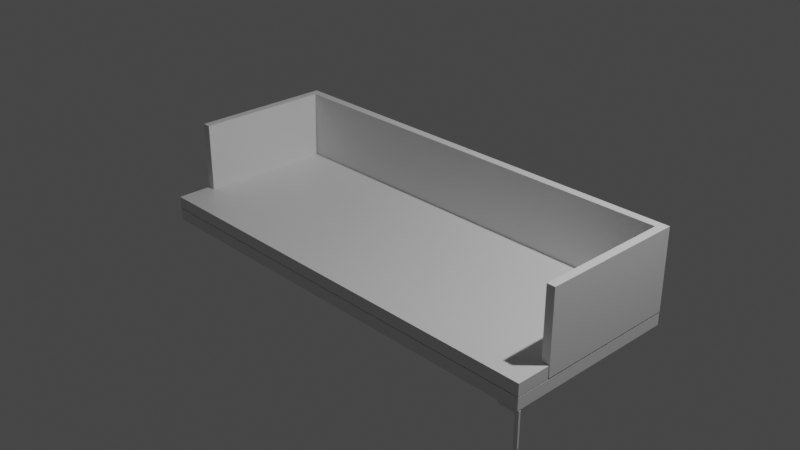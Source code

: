# Source: couch.blend  (saved by Blender 2.90.8; exported with 4.5.12 LTS)
import bpy
from mathutils import Matrix  # noqa: F401  (used for matrix-valued properties, if any)

bpy.ops.wm.read_factory_settings(use_empty=True)
scene = bpy.context.scene
scene.name = 'Scene'

# ---- collections
col_collection = bpy.data.collections.new('Collection'); scene.collection.children.link(col_collection)
col_reference = bpy.data.collections.new('reference'); scene.collection.children.link(col_reference)

# ---- materials (node trees are filled in below, after node groups)
mat_material = bpy.data.materials.new('Material')
mat_material.alpha_threshold = 0.0
mat_material.use_transparent_shadow = False
mat_material.line_color = (0.0, 0.0, 0.0, 1.0)

# ---- material node trees
mat_material.use_nodes = True; mat_material.node_tree.nodes.clear()
_N = mat_material.node_tree.nodes; _L = mat_material.node_tree.links
n0 = _N.new('ShaderNodeOutputMaterial'); n0.name = 'Material Output'; n0.location = (300, 300)
n1 = _N.new('ShaderNodeBsdfPrincipled'); n1.name = 'Principled BSDF'; n1.location = (10, 300)
n1.distribution = 'GGX'
n1.subsurface_method = 'BURLEY'
n1.inputs[2].default_value = 0.4
n1.inputs[3].default_value = 1.45
n1.inputs[27].default_value = (0.0, 0.0, 0.0, 1.0)
n1.inputs[28].default_value = 1.0
_L.new(n1.outputs[0], n0.inputs[0])
n0.is_active_output = True

# ---- world
world_world = bpy.data.worlds.new('World'); scene.world = world_world
world_world.use_nodes = True; world_world.node_tree.nodes.clear()
_N = world_world.node_tree.nodes; _L = world_world.node_tree.links
n0 = _N.new('ShaderNodeOutputWorld'); n0.name = 'World Output'; n0.location = (300, 300)
n1 = _N.new('ShaderNodeBackground'); n1.name = 'Background'; n1.location = (10, 300)
n1.inputs[0].default_value = (0.05088, 0.05088, 0.05088, 1.0)
_L.new(n1.outputs[0], n0.inputs[0])
n0.is_active_output = True
world_world.color = (0.05088, 0.05088, 0.05088)
world_world.use_sun_shadow = False
world_world.sun_shadow_jitter_overblur = 0.0

# ---- cameras
cam_camera = bpy.data.cameras.new('Camera')
cam_camera.clip_end = 100.0
cam_camera.ortho_scale = 7.314

# ---- lights
light_light = bpy.data.lights.new('Light', 'POINT')
light_light.transmission_factor = 0.0
light_light.energy = 1000.0
light_light.shadow_soft_size = 0.1
light_light.shadow_maximum_resolution = 0.006
light_light.use_absolute_resolution = True

# ---- meshes
me_cube = bpy.data.meshes.new('Cube')
me_cube.from_pydata([(1.0, 1.0, 1.0), (1.0, 1.0, -1.0), (1.0, -1.0, 1.0), (1.0, -1.0, -1.0), (-1.0, 1.0, 1.0), (-1.0, 1.0, -1.0), (-1.0, -1.0, 1.0), (-1.0, -1.0, -1.0)], [], [(0, 4, 6, 2), (3, 2, 6, 7), (7, 6, 4, 5), (5, 1, 3, 7), (1, 0, 2, 3), (5, 4, 0, 1)])
_uv = me_cube.uv_layers.new(name='UVMap')
_uv.uv.foreach_set('vector', [0.625, 0.5, 0.875, 0.5, 0.875, 0.75, 0.625, 0.75, 0.375, 0.75, 0.625, 0.75, 0.625, 1.0, 0.375, 1.0, 0.375, 0.0, 0.625, 0.0, 0.625, 0.25, 0.375, 0.25, 0.125, 0.5, 0.375, 0.5, 0.375, 0.75, 0.125, 0.75, 0.375, 0.5, 0.625, 0.5, 0.625, 0.75, 0.375, 0.75, 0.375, 0.25, 0.625, 0.25, 0.625, 0.5, 0.375, 0.5])
me_cube.materials.append(mat_material)
me_cube.use_remesh_preserve_volume = False
me_cube.use_remesh_preserve_attributes = False
me_cube.use_mirror_vertex_groups = False
me_cube.update()
me_cube_001 = bpy.data.meshes.new('Cube.001')
me_cube_001.from_pydata([(1.0, 1.0, 1.0), (1.0, 1.0, -1.0), (1.0, -0.6102, 1.0), (1.0, -0.6102, -1.0), (-1.0, 1.0, 1.0), (-1.0, 1.0, -1.0), (-1.0, -0.6102, 1.0), (-1.0, -0.6102, -1.0), (1.0, 1.0, 12.34), (1.0, -0.6102, 12.34), (-1.0, 1.0, 12.34), (-1.0, -0.6102, 12.34), (-1.0, 0.9038, -1.0), (1.0, 0.9038, 1.0), (-1.0, 0.9038, 1.0), (1.0, 0.9038, -1.0), (1.0, 0.9038, 12.34), (-1.0, 0.9038, 12.34), (-53.69, 1.0, 1.0), (-53.69, 1.0, -1.0), (-53.69, 1.0, 12.34), (-53.77, 0.9038, -1.0), (-53.77, 0.9038, 1.0), (-53.77, 0.9038, 12.34)], [], [(6, 2, 9, 11), (3, 2, 6, 7), (5, 12, 21, 19), (12, 15, 3, 7), (15, 13, 2, 3), (5, 4, 0, 1), (16, 17, 11, 9), (14, 6, 11, 17), (13, 0, 8, 16), (0, 4, 10, 8), (2, 13, 16, 9), (12, 14, 22, 21), (8, 10, 17, 16), (1, 0, 13, 15), (5, 1, 15, 12), (7, 6, 14, 12), (10, 4, 18, 20), (14, 17, 23, 22), (4, 5, 19, 18), (17, 10, 20, 23)])
_uv = me_cube_001.uv_layers.new(name='UVMap')
_uv.uv.foreach_set('vector', [0.625, 1.0, 0.625, 0.75, 0.625, 0.75, 0.625, 1.0, 0.375, 0.75, 0.625, 0.75, 0.625, 1.0, 0.375, 1.0, 0.125, 0.5, 0.125, 0.512, 0.125, 0.512, 0.125, 0.5, 0.125, 0.512, 0.375, 0.512, 0.375, 0.75, 0.125, 0.75, 0.375, 0.512, 0.625, 0.512, 0.625, 0.75, 0.375, 0.75, 0.375, 0.25, 0.625, 0.25, 0.625, 0.5, 0.375, 0.5, 0.625, 0.512, 0.875, 0.512, 0.875, 0.75, 0.625, 0.75, 0.625, 0.238, 0.625, 0.0, 0.625, 0.0, 0.625, 0.238, 0.625, 0.512, 0.625, 0.5, 0.625, 0.5, 0.625, 0.512, 0.625, 0.5, 0.625, 0.25, 0.625, 0.25, 0.625, 0.5, 0.625, 0.75, 0.625, 0.512, 0.625, 0.512, 0.625, 0.75, 0.375, 0.238, 0.625, 0.238, 0.625, 0.238, 0.375, 0.238, 0.625, 0.5, 0.875, 0.5, 0.875, 0.512, 0.625, 0.512, 0.375, 0.5, 0.625, 0.5, 0.625, 0.512, 0.375, 0.512, 0.125, 0.5, 0.375, 0.5, 0.375, 0.512, 0.125, 0.512, 0.375, 0.0, 0.625, 0.0, 0.625, 0.238, 0.375, 0.238, 0.625, 0.25, 0.625, 0.25, 0.625, 0.25, 0.625, 0.25, 0.625, 0.238, 0.625, 0.238, 0.625, 0.238, 0.625, 0.238, 0.625, 0.25, 0.375, 0.25, 0.375, 0.25, 0.625, 0.25, 0.875, 0.512, 0.875, 0.5, 0.875, 0.5, 0.875, 0.512])
me_cube_001.materials.append(mat_material)
me_cube_001.use_remesh_preserve_volume = False
me_cube_001.use_remesh_preserve_attributes = False
me_cube_001.use_mirror_vertex_groups = False
me_cube_001.update()
me_cube_002 = bpy.data.meshes.new('Cube.002')
me_cube_002.from_pydata([(0.9672, 0.9075, 1.0), (0.9672, 0.9075, -1.0), (1.0, -1.0, 1.0), (1.0, -1.0, -1.0), (-0.9672, 0.9075, 1.0), (-0.9672, 0.9075, -1.0), (-1.0, -1.0, 1.0), (-1.0, -1.0, -1.0), (-1.0, -0.6218, -1.0), (1.0, -0.6218, 1.0), (-1.0, -0.6218, 1.0), (1.0, -0.6218, -1.0), (-0.9672, -0.6063, 1.0), (0.9672, -0.6063, -1.0), (-0.9672, -0.6063, -1.0), (0.9672, -0.6063, 1.0)], [], [(9, 10, 6, 2), (3, 2, 6, 7), (14, 12, 4, 5), (8, 11, 3, 7), (11, 9, 2, 3), (5, 4, 0, 1), (13, 15, 9, 11), (14, 13, 11, 8), (7, 6, 10, 8), (15, 12, 10, 9), (0, 4, 12, 15), (5, 1, 13, 14), (1, 0, 15, 13), (8, 10, 12, 14)])
_uv = me_cube_002.uv_layers.new(name='UVMap')
_uv.uv.foreach_set('vector', [0.625, 0.7027, 0.875, 0.7027, 0.875, 0.75, 0.625, 0.75, 0.375, 0.75, 0.625, 0.75, 0.625, 1.0, 0.375, 1.0, 0.375, 0.04921, 0.625, 0.04921, 0.625, 0.25, 0.375, 0.25, 0.125, 0.7027, 0.375, 0.7027, 0.375, 0.75, 0.125, 0.75, 0.375, 0.7027, 0.625, 0.7027, 0.625, 0.75, 0.375, 0.75, 0.375, 0.25, 0.625, 0.25, 0.625, 0.5, 0.375, 0.5, 0.375, 0.7008, 0.625, 0.7008, 0.625, 0.7027, 0.375, 0.7027, 0.125, 0.7008, 0.375, 0.7008, 0.375, 0.7027, 0.125, 0.7027, 0.375, 0.0, 0.625, 0.0, 0.625, 0.04728, 0.375, 0.04728, 0.625, 0.7008, 0.875, 0.7008, 0.875, 0.7027, 0.625, 0.7027, 0.625, 0.5, 0.875, 0.5, 0.875, 0.7008, 0.625, 0.7008, 0.125, 0.5, 0.375, 0.5, 0.375, 0.7008, 0.125, 0.7008, 0.375, 0.5, 0.625, 0.5, 0.625, 0.7008, 0.375, 0.7008, 0.375, 0.04728, 0.625, 0.04728, 0.625, 0.04921, 0.375, 0.04921])
me_cube_002.materials.append(mat_material)
me_cube_002.use_remesh_preserve_volume = False
me_cube_002.use_remesh_preserve_attributes = False
me_cube_002.use_mirror_vertex_groups = False
me_cube_002.update()
me_cube_003 = bpy.data.meshes.new('Cube.003')
me_cube_003.from_pydata([(-1.0, -1.0, -1.0), (-1.0, -1.0, 1.0), (-1.0, 1.0, -1.0), (-1.0, 1.0, 1.0), (1.0, -1.0, -1.0), (1.0, -1.0, 1.0), (1.0, 1.0, -1.0), (1.0, 1.0, 1.0), (1.0, 1.0, 1.0), (1.0, 1.0, -1.0), (1.0, -1.0, -1.0), (1.0, -1.0, 1.0), (8.656, 1.0, 1.0), (8.656, 1.0, -1.0), (8.656, -1.0, -1.0), (8.656, -1.0, 1.0), (6.843, -1.0, -1.0), (6.843, -1.0, 1.0), (6.843, 1.0, -1.0), (6.843, 1.0, 1.0), (8.656, -1.0, -15.88), (8.656, 1.0, -15.88), (6.843, -1.0, -15.88), (6.843, 1.0, -15.88)], [], [(0, 1, 3, 2), (2, 3, 7, 6), (7, 5, 11, 8), (4, 5, 1, 0), (2, 6, 4, 0), (7, 3, 1, 5), (17, 16, 14, 15), (6, 7, 8, 9), (5, 4, 10, 11), (4, 6, 9, 10), (13, 12, 15, 14), (13, 14, 20, 21), (19, 17, 15, 12), (18, 19, 12, 13), (9, 8, 19, 18), (8, 11, 17, 19), (10, 9, 18, 16), (11, 10, 16, 17), (22, 23, 21, 20), (18, 13, 21, 23), (14, 16, 22, 20), (16, 18, 23, 22)])
_uv = me_cube_003.uv_layers.new(name='UVMap')
_uv.uv.foreach_set('vector', [0.375, 0.0, 0.625, 0.0, 0.625, 0.25, 0.375, 0.25, 0.375, 0.25, 0.625, 0.25, 0.625, 0.5, 0.375, 0.5, 0.625, 0.5, 0.625, 0.75, 0.625, 0.75, 0.625, 0.5, 0.375, 0.75, 0.625, 0.75, 0.625, 1.0, 0.375, 1.0, 0.125, 0.5, 0.375, 0.5, 0.375, 0.75, 0.125, 0.75, 0.625, 0.5, 0.875, 0.5, 0.875, 0.75, 0.625, 0.75, 0.625, 0.75, 0.375, 0.75, 0.375, 0.75, 0.625, 0.75, 0.375, 0.5, 0.625, 0.5, 0.625, 0.5, 0.375, 0.5, 0.625, 0.75, 0.375, 0.75, 0.375, 0.75, 0.625, 0.75, 0.375, 0.75, 0.375, 0.5, 0.375, 0.5, 0.375, 0.75, 0.375, 0.5, 0.625, 0.5, 0.625, 0.75, 0.375, 0.75, 0.375, 0.5, 0.375, 0.75, 0.375, 0.75, 0.375, 0.5, 0.625, 0.5, 0.625, 0.75, 0.625, 0.75, 0.625, 0.5, 0.375, 0.5, 0.625, 0.5, 0.625, 0.5, 0.375, 0.5, 0.375, 0.5, 0.625, 0.5, 0.625, 0.5, 0.375, 0.5, 0.625, 0.5, 0.625, 0.75, 0.625, 0.75, 0.625, 0.5, 0.375, 0.75, 0.375, 0.5, 0.375, 0.5, 0.375, 0.75, 0.625, 0.75, 0.375, 0.75, 0.375, 0.75, 0.625, 0.75, 0.375, 0.75, 0.375, 0.5, 0.375, 0.5, 0.375, 0.75, 0.375, 0.5, 0.375, 0.5, 0.375, 0.5, 0.375, 0.5, 0.375, 0.75, 0.375, 0.75, 0.375, 0.75, 0.375, 0.75, 0.375, 0.75, 0.375, 0.5, 0.375, 0.5, 0.375, 0.75])
me_cube_003.use_remesh_fix_poles = True
me_cube_003.use_remesh_preserve_attributes = False
me_cube_003.use_mirror_vertex_groups = False
me_cube_003.update()

# ---- objects
ob_cube = bpy.data.objects.new('Cube', me_cube)
ob_light = bpy.data.objects.new('Light', light_light)
ob_camera = bpy.data.objects.new('Camera', cam_camera)
ob_cube_001 = bpy.data.objects.new('Cube.001', me_cube_001)
ob_cube_002 = bpy.data.objects.new('Cube.002', me_cube_002)
ob_side = bpy.data.objects.new('side', None)
ob_front = bpy.data.objects.new('front', None)
ob_top = bpy.data.objects.new('top', None)
ob_cube_003 = bpy.data.objects.new('Cube.003', me_cube_003)

# ---- transforms, parenting, visibility, modifiers, constraints
ob_cube.location = (0.0, 0.0, -0.4934)
ob_cube.scale = (2.499, 1.0, 0.06693)
ob_cube.lock_rotations_4d = False
ob_cube.empty_display_type = 'ARROWS'
ob_cube.lineart.crease_threshold = 0.0
ob_light.location = (4.076, 1.005, 5.904)
ob_light.rotation_euler = (0.6503, 0.05522, 1.866)
ob_light.scale = (0.9685, 0.9685, 0.9685)
ob_light.lock_rotations_4d = False
ob_light.empty_display_type = 'ARROWS'
ob_light.color = (0.0, 0.0, 0.0, 0.0)
ob_light.lineart.crease_threshold = 0.0
ob_camera.location = (7.359, -6.926, 4.958)
ob_camera.rotation_euler = (1.109, 0.0, 0.8149)
ob_camera.lock_rotations_4d = False
ob_camera.empty_display_type = 'ARROWS'
ob_camera.color = (0.0, 0.0, 0.0, 0.0)
ob_camera.display_type = 'WIRE'
ob_camera.lineart.crease_threshold = 0.0
ob_cube_001.location = (2.456, 0.0, -0.3462)
ob_cube_001.scale = (0.04568, 1.0, 0.06693)
ob_cube_001.lock_rotations_4d = False
ob_cube_001.empty_display_type = 'ARROWS'
ob_cube_001.lineart.crease_threshold = 0.0
_m = ob_cube_001.modifiers.new('Mirror', 'MIRROR')
_m.use_bisect_flip_axis = (False, False, True)
_m.use_clip = True
_m.mirror_object = ob_cube
ob_cube_002.location = (0.0, 0.0, -0.3513)
ob_cube_002.scale = (2.499, 1.0, 0.06693)
ob_cube_002.lock_rotations_4d = False
ob_cube_002.empty_display_type = 'ARROWS'
ob_cube_002.lineart.crease_threshold = 0.0
ob_side.location = (-2.296, 0.0, 0.0)
ob_side.rotation_euler = (1.571, -0.0, 1.571)
ob_side.scale = (0.3942, 0.3942, 0.3942)
ob_side.empty_display_type = 'IMAGE'
ob_side.empty_display_size = 5.0
ob_side.show_empty_image_perspective = False
ob_side.use_empty_image_alpha = True
ob_side.color = (1.0, 1.0, 1.0, 0.7)
ob_side.lineart.crease_threshold = 0.0
ob_front.location = (0.0, 1.191, 0.0)
ob_front.rotation_euler = (1.571, -0.0, -0.0)
ob_front.empty_display_type = 'IMAGE'
ob_front.empty_display_size = 5.0
ob_front.show_empty_image_perspective = False
ob_front.use_empty_image_alpha = True
ob_front.color = (1.0, 1.0, 1.0, 0.7)
ob_front.lineart.crease_threshold = 0.0
ob_top.location = (0.0, 0.0, 0.216)
ob_top.empty_display_type = 'IMAGE'
ob_top.empty_display_size = 5.0
ob_top.use_empty_image_alpha = True
ob_top.color = (1.0, 1.0, 1.0, 0.7)
ob_top.lineart.crease_threshold = 0.0
ob_cube_003.location = (2.281, -0.9673, -0.5857)
ob_cube_003.scale = (0.02511, 0.02511, 0.02511)
ob_cube_003.lineart.crease_threshold = 0.0
_m = ob_cube_003.modifiers.new('Bevel', 'BEVEL')
_m.width = 1.79
_m.width_pct = 1.79
_m.limit_method = 'NONE'

# ---- collection membership
col_collection.objects.link(ob_cube)
col_collection.objects.link(ob_light)
col_collection.objects.link(ob_camera)
col_collection.objects.link(ob_cube_001)
col_collection.objects.link(ob_cube_002)
col_reference.objects.link(ob_side)
col_reference.objects.link(ob_front)
col_reference.objects.link(ob_top)
col_reference.objects.link(ob_cube_003)

# ---- scene / render settings (as saved in the file)
scene.camera = ob_camera
scene.frame_start = 1; scene.frame_end = 250; scene.frame_set(1)
scene.render.engine = 'BLENDER_EEVEE_NEXT'
scene.cycles.use_denoising = False
scene.cycles.samples = 128
scene.cycles.sampling_pattern = 'TABULATED_SOBOL'
scene.cycles.use_adaptive_sampling = False
scene.cycles.use_light_tree = False
scene.view_settings.view_transform = 'Filmic'
bpy.context.view_layer.update()
